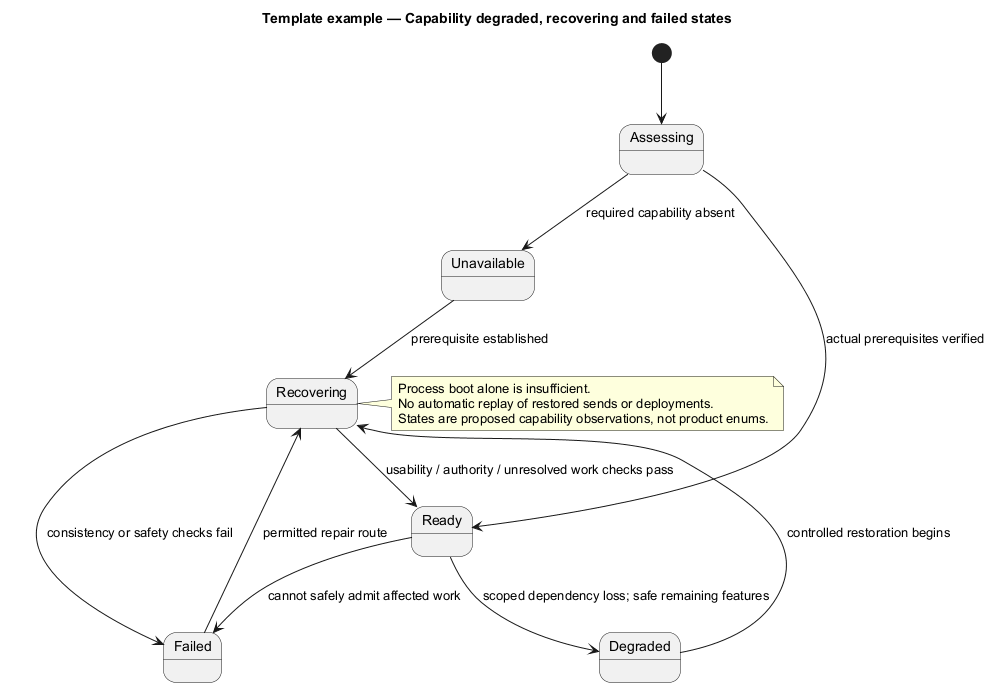

The diagram above was rendered by PlantUML. Its source (embedded in the PNG):
@startuml
' OWNER-MVP-2026-11-04 review: Reference / reusable template. Illustrative contract/model/pattern, not a product release commitment.
title Template example — Capability degraded, recovering and failed states
skinparam backgroundColor white
skinparam shadowing false
skinparam defaultFontName Arial
skinparam classAttributeIconSize 0

[*] --> Assessing
Assessing --> Ready : actual prerequisites verified
Assessing --> Unavailable : required capability absent
Ready --> Degraded : scoped dependency loss; safe remaining features
Ready --> Failed : cannot safely admit affected work
Degraded --> Recovering : controlled restoration begins
Failed --> Recovering : permitted repair route
Unavailable --> Recovering : prerequisite established
Recovering --> Ready : usability / authority / unresolved work checks pass
Recovering --> Failed : consistency or safety checks fail
note right of Recovering
 Process boot alone is insufficient.
 No automatic replay of restored sends or deployments.
 States are proposed capability observations, not product enums.
end note

@enduml